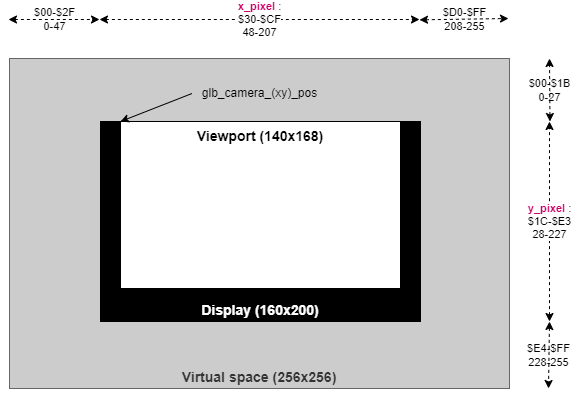

The diagram above was exported from draw.io. Its source (the exported page's mxGraphModel, read from the mxfile embedded in the PNG):
<mxGraphModel dx="811" dy="557" grid="1" gridSize="10" guides="1" tooltips="1" connect="1" arrows="1" fold="1" page="1" pageScale="1" pageWidth="827" pageHeight="1169" math="0" shadow="0">
  <root>
    <mxCell id="0" />
    <mxCell id="1" parent="0" />
    <mxCell id="2" value="Virtual space (256x256)" style="rounded=0;whiteSpace=wrap;html=1;fillColor=#CCCCCC;strokeColor=#666666;fontColor=#333333;verticalAlign=bottom;fontStyle=1;fontSize=14;" vertex="1" parent="1">
      <mxGeometry x="1961" y="1690" width="500" height="330" as="geometry" />
    </mxCell>
    <mxCell id="3" value="&lt;b&gt;&lt;font style=&quot;font-size: 14px&quot;&gt;Display (160x200)&lt;/font&gt;&lt;/b&gt;" style="rounded=0;whiteSpace=wrap;html=1;verticalAlign=bottom;fillColor=#000000;fontColor=#ffffff;strokeColor=#000000;" vertex="1" parent="1">
      <mxGeometry x="2052" y="1753" width="320" height="200" as="geometry" />
    </mxCell>
    <mxCell id="4" value="&lt;b&gt;&lt;font color=&quot;#cc0066&quot;&gt;x_pixel&lt;/font&gt;&lt;/b&gt; :&lt;br&gt;$30-$CF&lt;br&gt;48-207" style="endArrow=classic;startArrow=classic;html=1;exitX=0;exitY=0.25;exitDx=0;exitDy=0;entryX=1;entryY=0.25;entryDx=0;entryDy=0;dashed=1;" edge="1" parent="1">
      <mxGeometry width="50" height="50" relative="1" as="geometry">
        <mxPoint x="2051" y="1651" as="sourcePoint" />
        <mxPoint x="2371" y="1651" as="targetPoint" />
      </mxGeometry>
    </mxCell>
    <mxCell id="5" value="&lt;font color=&quot;#cc0066&quot;&gt;&lt;b&gt;y_pixel&lt;/b&gt;&lt;/font&gt;&amp;nbsp;:&lt;br&gt;$1C-$E3&lt;br&gt;28-227" style="endArrow=classic;startArrow=classic;html=1;entryX=0.75;entryY=0;entryDx=0;entryDy=0;exitX=0.75;exitY=1;exitDx=0;exitDy=0;dashed=1;" edge="1" parent="1">
      <mxGeometry width="50" height="50" relative="1" as="geometry">
        <mxPoint x="2501" y="1953" as="sourcePoint" />
        <mxPoint x="2501" y="1753" as="targetPoint" />
      </mxGeometry>
    </mxCell>
    <mxCell id="6" value="$D0-$FF&lt;br&gt;208-255" style="endArrow=classic;startArrow=classic;html=1;dashed=1;strokeColor=#000000;labelBackgroundColor=none;" edge="1" parent="1">
      <mxGeometry width="50" height="50" relative="1" as="geometry">
        <mxPoint x="2371" y="1651.3391003460206" as="sourcePoint" />
        <mxPoint x="2460" y="1650" as="targetPoint" />
      </mxGeometry>
    </mxCell>
    <mxCell id="7" value="$00-$1B&lt;br&gt;0-27" style="endArrow=classic;startArrow=classic;html=1;dashed=1;strokeColor=#000000;labelBackgroundColor=none;" edge="1" parent="1">
      <mxGeometry width="50" height="50" relative="1" as="geometry">
        <mxPoint x="2501.4535519125684" y="1753" as="sourcePoint" />
        <mxPoint x="2501" y="1690" as="targetPoint" />
      </mxGeometry>
    </mxCell>
    <mxCell id="8" value="$E4-$FF&lt;br&gt;228-255" style="endArrow=classic;startArrow=classic;html=1;dashed=1;strokeColor=#000000;exitX=0.5;exitY=1;exitDx=0;exitDy=0;labelBackgroundColor=none;" edge="1" parent="1">
      <mxGeometry width="50" height="50" relative="1" as="geometry">
        <mxPoint x="2501" y="1953" as="sourcePoint" />
        <mxPoint x="2500" y="2020" as="targetPoint" />
      </mxGeometry>
    </mxCell>
    <mxCell id="9" value="$00-$2F&lt;br&gt;0-47" style="endArrow=classic;startArrow=classic;html=1;dashed=1;strokeColor=#000000;entryX=0;entryY=0.5;entryDx=0;entryDy=0;labelBackgroundColor=none;" edge="1" parent="1">
      <mxGeometry width="50" height="50" relative="1" as="geometry">
        <mxPoint x="1960" y="1651" as="sourcePoint" />
        <mxPoint x="2051" y="1651" as="targetPoint" />
      </mxGeometry>
    </mxCell>
    <mxCell id="10" value="&lt;b&gt;&lt;font style=&quot;font-size: 14px&quot;&gt;Viewport (140x168)&lt;/font&gt;&lt;/b&gt;" style="rounded=0;whiteSpace=wrap;html=1;verticalAlign=top;" vertex="1" parent="1">
      <mxGeometry x="2072" y="1753" width="280" height="167" as="geometry" />
    </mxCell>
    <mxCell id="11" value="glb_camera_(xy)_pos" style="text;html=1;strokeColor=none;fillColor=none;align=center;verticalAlign=middle;whiteSpace=wrap;rounded=0;" vertex="1" parent="1">
      <mxGeometry x="2143.5" y="1710" width="135" height="30" as="geometry" />
    </mxCell>
    <mxCell id="12" value="" style="endArrow=classic;html=1;rounded=0;labelBackgroundColor=none;exitX=0;exitY=0.5;exitDx=0;exitDy=0;entryX=0;entryY=0;entryDx=0;entryDy=0;" edge="1" source="11" target="10" parent="1">
      <mxGeometry width="50" height="50" relative="1" as="geometry">
        <mxPoint x="2160" y="1780" as="sourcePoint" />
        <mxPoint x="2210" y="1730" as="targetPoint" />
      </mxGeometry>
    </mxCell>
  </root>
</mxGraphModel>